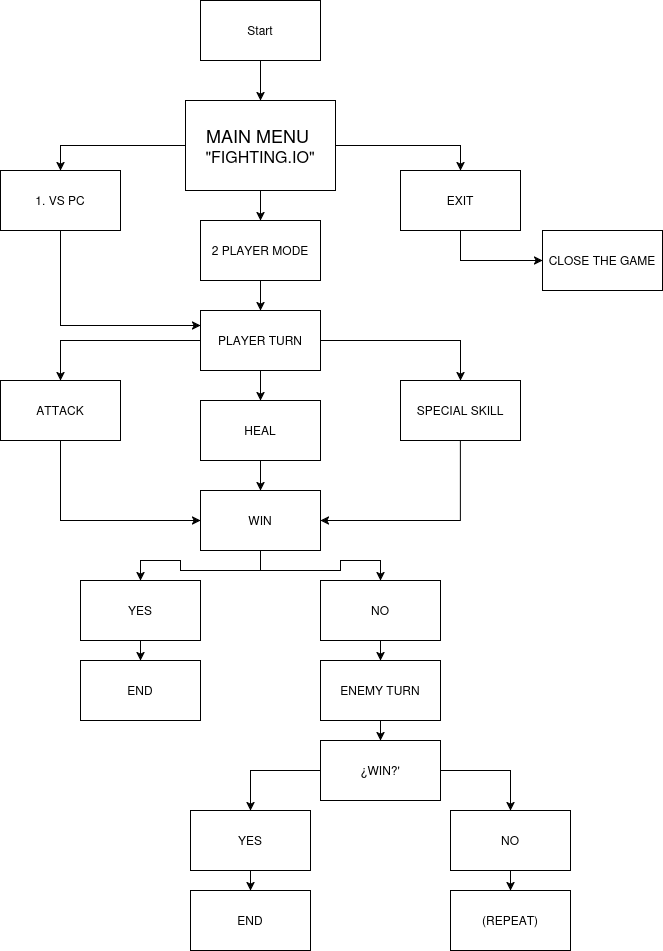

The diagram above was exported from draw.io. Its source (the exported page's mxGraphModel, read from the mxfile embedded in the PNG):
<mxGraphModel dx="2117" dy="666" grid="1" gridSize="10" guides="1" tooltips="1" connect="1" arrows="1" fold="1" page="1" pageScale="1" pageWidth="827" pageHeight="1169" math="0" shadow="0">
  <root>
    <mxCell id="0" />
    <mxCell id="1" parent="0" />
    <mxCell id="plxua-8jta50sShnYPx3-30" edge="1" parent="1" source="plxua-8jta50sShnYPx3-2" style="edgeStyle=orthogonalEdgeStyle;rounded=0;orthogonalLoop=1;jettySize=auto;html=1;" target="plxua-8jta50sShnYPx3-29" value="">
      <mxGeometry relative="1" as="geometry" />
    </mxCell>
    <mxCell id="plxua-8jta50sShnYPx3-2" parent="1" style="rounded=0;whiteSpace=wrap;html=1;" value="Start" vertex="1">
      <mxGeometry height="60" width="120" x="268" y="60" as="geometry" />
    </mxCell>
    <mxCell id="plxua-8jta50sShnYPx3-22" edge="1" parent="1" style="edgeStyle=orthogonalEdgeStyle;rounded=0;orthogonalLoop=1;jettySize=auto;html=1;exitX=0.5;exitY=1;exitDx=0;exitDy=0;">
      <mxGeometry relative="1" as="geometry">
        <mxPoint x="228" y="330" as="sourcePoint" />
        <mxPoint x="228" y="330" as="targetPoint" />
      </mxGeometry>
    </mxCell>
    <mxCell id="plxua-8jta50sShnYPx3-33" edge="1" parent="1" source="plxua-8jta50sShnYPx3-29" style="edgeStyle=orthogonalEdgeStyle;rounded=0;orthogonalLoop=1;jettySize=auto;html=1;" target="plxua-8jta50sShnYPx3-32" value="">
      <mxGeometry relative="1" as="geometry">
        <Array as="points">
          <mxPoint x="328" y="300" />
          <mxPoint x="328" y="300" />
        </Array>
      </mxGeometry>
    </mxCell>
    <mxCell id="plxua-8jta50sShnYPx3-38" edge="1" parent="1" source="plxua-8jta50sShnYPx3-29" style="edgeStyle=orthogonalEdgeStyle;rounded=0;orthogonalLoop=1;jettySize=auto;html=1;exitX=0;exitY=0.5;exitDx=0;exitDy=0;entryX=0.5;entryY=0;entryDx=0;entryDy=0;" target="plxua-8jta50sShnYPx3-36">
      <mxGeometry relative="1" as="geometry" />
    </mxCell>
    <mxCell id="plxua-8jta50sShnYPx3-39" edge="1" parent="1" source="plxua-8jta50sShnYPx3-29" style="edgeStyle=orthogonalEdgeStyle;rounded=0;orthogonalLoop=1;jettySize=auto;html=1;exitX=1;exitY=0.5;exitDx=0;exitDy=0;entryX=0.5;entryY=0;entryDx=0;entryDy=0;" target="plxua-8jta50sShnYPx3-34">
      <mxGeometry relative="1" as="geometry" />
    </mxCell>
    <mxCell id="plxua-8jta50sShnYPx3-29" parent="1" style="whiteSpace=wrap;html=1;rounded=0;" value="&lt;div&gt;&lt;font style=&quot;font-size: 18px;&quot;&gt;MAIN MENU&amp;nbsp;&lt;/font&gt;&lt;/div&gt;&lt;div&gt;&lt;font size=&quot;3&quot;&gt;&quot;FIGHTING.IO&quot;&lt;/font&gt;&lt;/div&gt;" vertex="1">
      <mxGeometry height="90" width="150" x="253" y="160" as="geometry" />
    </mxCell>
    <mxCell id="plxua-8jta50sShnYPx3-41" edge="1" parent="1" source="plxua-8jta50sShnYPx3-32" style="edgeStyle=orthogonalEdgeStyle;rounded=0;orthogonalLoop=1;jettySize=auto;html=1;" target="plxua-8jta50sShnYPx3-40" value="">
      <mxGeometry relative="1" as="geometry" />
    </mxCell>
    <mxCell id="plxua-8jta50sShnYPx3-32" parent="1" style="whiteSpace=wrap;html=1;rounded=0;" value="2 PLAYER MODE" vertex="1">
      <mxGeometry height="60" width="120" x="268" y="280" as="geometry" />
    </mxCell>
    <mxCell id="plxua-8jta50sShnYPx3-78" edge="1" parent="1" source="plxua-8jta50sShnYPx3-34" style="edgeStyle=orthogonalEdgeStyle;rounded=0;orthogonalLoop=1;jettySize=auto;html=1;exitX=0.5;exitY=1;exitDx=0;exitDy=0;entryX=0;entryY=0.5;entryDx=0;entryDy=0;" target="plxua-8jta50sShnYPx3-76">
      <mxGeometry relative="1" as="geometry" />
    </mxCell>
    <mxCell id="plxua-8jta50sShnYPx3-34" parent="1" style="whiteSpace=wrap;html=1;rounded=0;" value="EXIT" vertex="1">
      <mxGeometry height="60" width="120" x="468" y="230" as="geometry" />
    </mxCell>
    <mxCell id="plxua-8jta50sShnYPx3-75" edge="1" parent="1" source="plxua-8jta50sShnYPx3-36" style="edgeStyle=orthogonalEdgeStyle;rounded=0;orthogonalLoop=1;jettySize=auto;html=1;exitX=0.5;exitY=1;exitDx=0;exitDy=0;entryX=0;entryY=0.25;entryDx=0;entryDy=0;" target="plxua-8jta50sShnYPx3-40">
      <mxGeometry relative="1" as="geometry" />
    </mxCell>
    <mxCell id="plxua-8jta50sShnYPx3-36" parent="1" style="whiteSpace=wrap;html=1;rounded=0;" value="1. VS PC" vertex="1">
      <mxGeometry height="60" width="120" x="68" y="230" as="geometry" />
    </mxCell>
    <mxCell id="plxua-8jta50sShnYPx3-43" edge="1" parent="1" source="plxua-8jta50sShnYPx3-40" style="edgeStyle=orthogonalEdgeStyle;rounded=0;orthogonalLoop=1;jettySize=auto;html=1;" target="plxua-8jta50sShnYPx3-42" value="">
      <mxGeometry relative="1" as="geometry" />
    </mxCell>
    <mxCell id="plxua-8jta50sShnYPx3-49" edge="1" parent="1" source="plxua-8jta50sShnYPx3-40" style="edgeStyle=orthogonalEdgeStyle;rounded=0;orthogonalLoop=1;jettySize=auto;html=1;exitX=1;exitY=0.5;exitDx=0;exitDy=0;entryX=0.5;entryY=0;entryDx=0;entryDy=0;" target="plxua-8jta50sShnYPx3-44">
      <mxGeometry relative="1" as="geometry" />
    </mxCell>
    <mxCell id="plxua-8jta50sShnYPx3-50" edge="1" parent="1" source="plxua-8jta50sShnYPx3-40" style="edgeStyle=orthogonalEdgeStyle;rounded=0;orthogonalLoop=1;jettySize=auto;html=1;exitX=0;exitY=0.5;exitDx=0;exitDy=0;entryX=0.5;entryY=0;entryDx=0;entryDy=0;" target="plxua-8jta50sShnYPx3-46">
      <mxGeometry relative="1" as="geometry" />
    </mxCell>
    <mxCell id="plxua-8jta50sShnYPx3-40" parent="1" style="whiteSpace=wrap;html=1;rounded=0;" value="PLAYER TURN" vertex="1">
      <mxGeometry height="60" width="120" x="268" y="370" as="geometry" />
    </mxCell>
    <mxCell id="plxua-8jta50sShnYPx3-53" edge="1" parent="1" source="plxua-8jta50sShnYPx3-42" style="edgeStyle=orthogonalEdgeStyle;rounded=0;orthogonalLoop=1;jettySize=auto;html=1;" target="plxua-8jta50sShnYPx3-52" value="">
      <mxGeometry relative="1" as="geometry" />
    </mxCell>
    <mxCell id="plxua-8jta50sShnYPx3-42" parent="1" style="whiteSpace=wrap;html=1;rounded=0;" value="HEAL" vertex="1">
      <mxGeometry height="60" width="120" x="268" y="460" as="geometry" />
    </mxCell>
    <mxCell id="plxua-8jta50sShnYPx3-55" edge="1" parent="1" source="plxua-8jta50sShnYPx3-44" style="edgeStyle=orthogonalEdgeStyle;rounded=0;orthogonalLoop=1;jettySize=auto;html=1;exitX=0.5;exitY=1;exitDx=0;exitDy=0;entryX=1;entryY=0.5;entryDx=0;entryDy=0;" target="plxua-8jta50sShnYPx3-52">
      <mxGeometry relative="1" as="geometry" />
    </mxCell>
    <mxCell id="plxua-8jta50sShnYPx3-44" parent="1" style="whiteSpace=wrap;html=1;rounded=0;" value="SPECIAL SKILL" vertex="1">
      <mxGeometry height="60" width="120" x="468" y="440" as="geometry" />
    </mxCell>
    <mxCell id="plxua-8jta50sShnYPx3-54" edge="1" parent="1" source="plxua-8jta50sShnYPx3-46" style="edgeStyle=orthogonalEdgeStyle;rounded=0;orthogonalLoop=1;jettySize=auto;html=1;exitX=0.5;exitY=1;exitDx=0;exitDy=0;entryX=0;entryY=0.5;entryDx=0;entryDy=0;" target="plxua-8jta50sShnYPx3-52">
      <mxGeometry relative="1" as="geometry" />
    </mxCell>
    <mxCell id="plxua-8jta50sShnYPx3-46" parent="1" style="whiteSpace=wrap;html=1;rounded=0;" value="ATTACK" vertex="1">
      <mxGeometry height="60" width="120" x="68" y="440" as="geometry" />
    </mxCell>
    <mxCell id="plxua-8jta50sShnYPx3-51" edge="1" parent="1" source="plxua-8jta50sShnYPx3-44" style="edgeStyle=orthogonalEdgeStyle;rounded=0;orthogonalLoop=1;jettySize=auto;html=1;exitX=0.5;exitY=1;exitDx=0;exitDy=0;" target="plxua-8jta50sShnYPx3-44">
      <mxGeometry relative="1" as="geometry" />
    </mxCell>
    <mxCell id="plxua-8jta50sShnYPx3-57" edge="1" parent="1" source="plxua-8jta50sShnYPx3-52" style="edgeStyle=orthogonalEdgeStyle;rounded=0;orthogonalLoop=1;jettySize=auto;html=1;" target="plxua-8jta50sShnYPx3-56" value="">
      <mxGeometry relative="1" as="geometry" />
    </mxCell>
    <mxCell id="plxua-8jta50sShnYPx3-61" edge="1" parent="1" source="plxua-8jta50sShnYPx3-52" style="edgeStyle=orthogonalEdgeStyle;rounded=0;orthogonalLoop=1;jettySize=auto;html=1;" target="plxua-8jta50sShnYPx3-60" value="">
      <mxGeometry relative="1" as="geometry" />
    </mxCell>
    <mxCell id="plxua-8jta50sShnYPx3-52" parent="1" style="whiteSpace=wrap;html=1;rounded=0;" value="WIN" vertex="1">
      <mxGeometry height="60" width="120" x="268" y="550" as="geometry" />
    </mxCell>
    <mxCell id="plxua-8jta50sShnYPx3-59" edge="1" parent="1" source="plxua-8jta50sShnYPx3-56" style="edgeStyle=orthogonalEdgeStyle;rounded=0;orthogonalLoop=1;jettySize=auto;html=1;" target="plxua-8jta50sShnYPx3-58" value="">
      <mxGeometry relative="1" as="geometry" />
    </mxCell>
    <mxCell id="plxua-8jta50sShnYPx3-56" parent="1" style="whiteSpace=wrap;html=1;rounded=0;" value="YES" vertex="1">
      <mxGeometry height="60" width="120" x="148" y="640" as="geometry" />
    </mxCell>
    <mxCell id="plxua-8jta50sShnYPx3-58" parent="1" style="whiteSpace=wrap;html=1;rounded=0;" value="END" vertex="1">
      <mxGeometry height="60" width="120" x="148" y="720" as="geometry" />
    </mxCell>
    <mxCell id="plxua-8jta50sShnYPx3-63" edge="1" parent="1" source="plxua-8jta50sShnYPx3-60" style="edgeStyle=orthogonalEdgeStyle;rounded=0;orthogonalLoop=1;jettySize=auto;html=1;" target="plxua-8jta50sShnYPx3-62" value="">
      <mxGeometry relative="1" as="geometry" />
    </mxCell>
    <mxCell id="plxua-8jta50sShnYPx3-60" parent="1" style="whiteSpace=wrap;html=1;rounded=0;" value="NO" vertex="1">
      <mxGeometry height="60" width="120" x="388" y="640" as="geometry" />
    </mxCell>
    <mxCell id="plxua-8jta50sShnYPx3-65" edge="1" parent="1" source="plxua-8jta50sShnYPx3-62" style="edgeStyle=orthogonalEdgeStyle;rounded=0;orthogonalLoop=1;jettySize=auto;html=1;" target="plxua-8jta50sShnYPx3-64" value="">
      <mxGeometry relative="1" as="geometry" />
    </mxCell>
    <mxCell id="plxua-8jta50sShnYPx3-62" parent="1" style="whiteSpace=wrap;html=1;rounded=0;" value="ENEMY TURN" vertex="1">
      <mxGeometry height="60" width="120" x="388" y="720" as="geometry" />
    </mxCell>
    <mxCell id="plxua-8jta50sShnYPx3-67" edge="1" parent="1" source="plxua-8jta50sShnYPx3-64" style="edgeStyle=orthogonalEdgeStyle;rounded=0;orthogonalLoop=1;jettySize=auto;html=1;" target="plxua-8jta50sShnYPx3-66" value="">
      <mxGeometry relative="1" as="geometry" />
    </mxCell>
    <mxCell id="plxua-8jta50sShnYPx3-69" edge="1" parent="1" source="plxua-8jta50sShnYPx3-64" style="edgeStyle=orthogonalEdgeStyle;rounded=0;orthogonalLoop=1;jettySize=auto;html=1;" target="plxua-8jta50sShnYPx3-68" value="">
      <mxGeometry relative="1" as="geometry" />
    </mxCell>
    <mxCell id="plxua-8jta50sShnYPx3-64" parent="1" style="whiteSpace=wrap;html=1;rounded=0;" value="¿WIN?'" vertex="1">
      <mxGeometry height="60" width="120" x="388" y="800" as="geometry" />
    </mxCell>
    <mxCell id="plxua-8jta50sShnYPx3-71" edge="1" parent="1" source="plxua-8jta50sShnYPx3-66" style="edgeStyle=orthogonalEdgeStyle;rounded=0;orthogonalLoop=1;jettySize=auto;html=1;" value="">
      <mxGeometry relative="1" as="geometry">
        <mxPoint x="318" y="950" as="targetPoint" />
      </mxGeometry>
    </mxCell>
    <mxCell id="plxua-8jta50sShnYPx3-66" parent="1" style="rounded=0;whiteSpace=wrap;html=1;" value="YES" vertex="1">
      <mxGeometry height="60" width="120" x="258" y="870" as="geometry" />
    </mxCell>
    <mxCell id="plxua-8jta50sShnYPx3-73" edge="1" parent="1" source="plxua-8jta50sShnYPx3-68" style="edgeStyle=orthogonalEdgeStyle;rounded=0;orthogonalLoop=1;jettySize=auto;html=1;" value="">
      <mxGeometry relative="1" as="geometry">
        <mxPoint x="578" y="950" as="targetPoint" />
      </mxGeometry>
    </mxCell>
    <mxCell id="plxua-8jta50sShnYPx3-68" parent="1" style="whiteSpace=wrap;html=1;rounded=0;" value="NO" vertex="1">
      <mxGeometry height="60" width="120" x="518" y="870" as="geometry" />
    </mxCell>
    <mxCell id="plxua-8jta50sShnYPx3-70" parent="1" style="whiteSpace=wrap;html=1;rounded=0;" value="END" vertex="1">
      <mxGeometry height="60" width="120" x="258" y="950" as="geometry" />
    </mxCell>
    <mxCell id="plxua-8jta50sShnYPx3-72" parent="1" style="whiteSpace=wrap;html=1;rounded=0;" value="(REPEAT)" vertex="1">
      <mxGeometry height="60" width="120" x="518" y="950" as="geometry" />
    </mxCell>
    <mxCell id="plxua-8jta50sShnYPx3-76" parent="1" style="whiteSpace=wrap;html=1;rounded=0;" value="CLOSE THE GAME" vertex="1">
      <mxGeometry height="60" width="120" x="610" y="290" as="geometry" />
    </mxCell>
  </root>
</mxGraphModel>